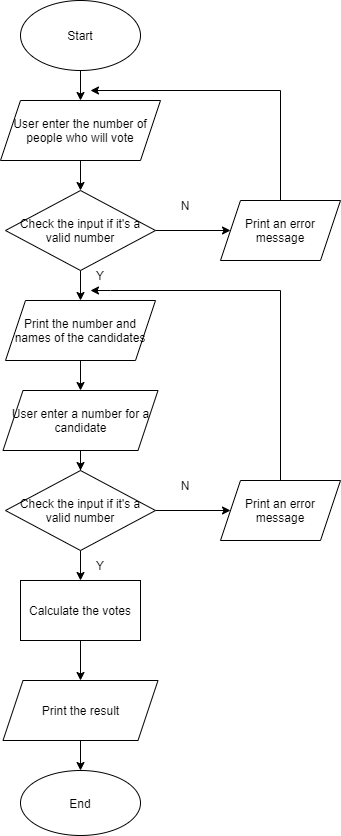

The diagram above was exported from draw.io. Its source (the exported page's mxGraphModel, read from the mxfile embedded in the PNG):
<mxGraphModel dx="1278" dy="489" grid="1" gridSize="10" guides="1" tooltips="1" connect="1" arrows="1" fold="1" page="1" pageScale="1" pageWidth="827" pageHeight="1169" math="0" shadow="0">
  <root>
    <mxCell id="0" />
    <mxCell id="1" parent="0" />
    <mxCell id="B9wwqCOdjcE7VjWMF2Yb-8" value="" style="edgeStyle=orthogonalEdgeStyle;rounded=0;orthogonalLoop=1;jettySize=auto;html=1;" parent="1" source="B9wwqCOdjcE7VjWMF2Yb-1" target="B9wwqCOdjcE7VjWMF2Yb-3" edge="1">
      <mxGeometry relative="1" as="geometry" />
    </mxCell>
    <mxCell id="B9wwqCOdjcE7VjWMF2Yb-1" value="Start" style="ellipse;whiteSpace=wrap;html=1;" parent="1" vertex="1">
      <mxGeometry x="160" y="50" width="120" height="70" as="geometry" />
    </mxCell>
    <mxCell id="bUoxmdFjH59BvTqrPWng-7" value="" style="edgeStyle=orthogonalEdgeStyle;rounded=0;orthogonalLoop=1;jettySize=auto;html=1;" edge="1" parent="1" source="B9wwqCOdjcE7VjWMF2Yb-3" target="bUoxmdFjH59BvTqrPWng-6">
      <mxGeometry relative="1" as="geometry" />
    </mxCell>
    <mxCell id="B9wwqCOdjcE7VjWMF2Yb-3" value="User enter the number of people who will vote" style="shape=parallelogram;perimeter=parallelogramPerimeter;whiteSpace=wrap;html=1;fixedSize=1;" parent="1" vertex="1">
      <mxGeometry x="140" y="150" width="160" height="60" as="geometry" />
    </mxCell>
    <mxCell id="B9wwqCOdjcE7VjWMF2Yb-10" value="" style="edgeStyle=orthogonalEdgeStyle;rounded=0;orthogonalLoop=1;jettySize=auto;html=1;" parent="1" source="B9wwqCOdjcE7VjWMF2Yb-4" edge="1">
      <mxGeometry relative="1" as="geometry">
        <mxPoint x="220" y="440" as="targetPoint" />
      </mxGeometry>
    </mxCell>
    <mxCell id="B9wwqCOdjcE7VjWMF2Yb-4" value="Print the number and names of the candidates" style="shape=parallelogram;perimeter=parallelogramPerimeter;whiteSpace=wrap;html=1;fixedSize=1;" parent="1" vertex="1">
      <mxGeometry x="145" y="350" width="150" height="60" as="geometry" />
    </mxCell>
    <mxCell id="B9wwqCOdjcE7VjWMF2Yb-24" value="End" style="ellipse;whiteSpace=wrap;html=1;" parent="1" vertex="1">
      <mxGeometry x="160" y="820" width="120" height="65" as="geometry" />
    </mxCell>
    <mxCell id="bUoxmdFjH59BvTqrPWng-17" value="" style="edgeStyle=orthogonalEdgeStyle;rounded=0;orthogonalLoop=1;jettySize=auto;html=1;" edge="1" parent="1" source="bUoxmdFjH59BvTqrPWng-1" target="bUoxmdFjH59BvTqrPWng-16">
      <mxGeometry relative="1" as="geometry" />
    </mxCell>
    <mxCell id="bUoxmdFjH59BvTqrPWng-1" value="User enter a number for a candidate" style="shape=parallelogram;perimeter=parallelogramPerimeter;whiteSpace=wrap;html=1;fixedSize=1;" vertex="1" parent="1">
      <mxGeometry x="142.5" y="440" width="155" height="60" as="geometry" />
    </mxCell>
    <mxCell id="bUoxmdFjH59BvTqrPWng-9" value="" style="edgeStyle=orthogonalEdgeStyle;rounded=0;orthogonalLoop=1;jettySize=auto;html=1;" edge="1" parent="1" source="bUoxmdFjH59BvTqrPWng-6" target="bUoxmdFjH59BvTqrPWng-8">
      <mxGeometry relative="1" as="geometry" />
    </mxCell>
    <mxCell id="bUoxmdFjH59BvTqrPWng-11" value="" style="edgeStyle=orthogonalEdgeStyle;rounded=0;orthogonalLoop=1;jettySize=auto;html=1;" edge="1" parent="1" source="bUoxmdFjH59BvTqrPWng-6" target="B9wwqCOdjcE7VjWMF2Yb-4">
      <mxGeometry relative="1" as="geometry" />
    </mxCell>
    <mxCell id="bUoxmdFjH59BvTqrPWng-6" value="Check the input if it's a valid number" style="rhombus;whiteSpace=wrap;html=1;" vertex="1" parent="1">
      <mxGeometry x="145" y="240" width="150" height="80" as="geometry" />
    </mxCell>
    <mxCell id="bUoxmdFjH59BvTqrPWng-10" style="edgeStyle=orthogonalEdgeStyle;rounded=0;orthogonalLoop=1;jettySize=auto;html=1;exitX=0.5;exitY=0;exitDx=0;exitDy=0;" edge="1" parent="1" source="bUoxmdFjH59BvTqrPWng-8">
      <mxGeometry relative="1" as="geometry">
        <mxPoint x="230" y="140" as="targetPoint" />
        <Array as="points">
          <mxPoint x="420" y="140" />
        </Array>
      </mxGeometry>
    </mxCell>
    <mxCell id="bUoxmdFjH59BvTqrPWng-8" value="Print an error message" style="shape=parallelogram;perimeter=parallelogramPerimeter;whiteSpace=wrap;html=1;fixedSize=1;" vertex="1" parent="1">
      <mxGeometry x="360" y="250" width="120" height="60" as="geometry" />
    </mxCell>
    <mxCell id="bUoxmdFjH59BvTqrPWng-19" value="" style="edgeStyle=orthogonalEdgeStyle;rounded=0;orthogonalLoop=1;jettySize=auto;html=1;" edge="1" parent="1" source="bUoxmdFjH59BvTqrPWng-16" target="bUoxmdFjH59BvTqrPWng-18">
      <mxGeometry relative="1" as="geometry" />
    </mxCell>
    <mxCell id="bUoxmdFjH59BvTqrPWng-27" value="" style="edgeStyle=orthogonalEdgeStyle;rounded=0;orthogonalLoop=1;jettySize=auto;html=1;" edge="1" parent="1" source="bUoxmdFjH59BvTqrPWng-16" target="bUoxmdFjH59BvTqrPWng-26">
      <mxGeometry relative="1" as="geometry" />
    </mxCell>
    <mxCell id="bUoxmdFjH59BvTqrPWng-16" value="Check the input if it's a valid number" style="rhombus;whiteSpace=wrap;html=1;" vertex="1" parent="1">
      <mxGeometry x="145" y="520" width="150" height="80" as="geometry" />
    </mxCell>
    <mxCell id="bUoxmdFjH59BvTqrPWng-20" style="edgeStyle=orthogonalEdgeStyle;rounded=0;orthogonalLoop=1;jettySize=auto;html=1;" edge="1" parent="1" source="bUoxmdFjH59BvTqrPWng-18">
      <mxGeometry relative="1" as="geometry">
        <mxPoint x="230" y="340" as="targetPoint" />
        <Array as="points">
          <mxPoint x="420" y="340" />
          <mxPoint x="250" y="340" />
        </Array>
      </mxGeometry>
    </mxCell>
    <mxCell id="bUoxmdFjH59BvTqrPWng-18" value="Print an error message" style="shape=parallelogram;perimeter=parallelogramPerimeter;whiteSpace=wrap;html=1;fixedSize=1;" vertex="1" parent="1">
      <mxGeometry x="360" y="530" width="120" height="60" as="geometry" />
    </mxCell>
    <mxCell id="bUoxmdFjH59BvTqrPWng-21" value="N" style="text;html=1;strokeColor=none;fillColor=none;align=center;verticalAlign=middle;whiteSpace=wrap;rounded=0;" vertex="1" parent="1">
      <mxGeometry x="295" y="240" width="60" height="30" as="geometry" />
    </mxCell>
    <mxCell id="bUoxmdFjH59BvTqrPWng-22" value="N" style="text;html=1;strokeColor=none;fillColor=none;align=center;verticalAlign=middle;whiteSpace=wrap;rounded=0;" vertex="1" parent="1">
      <mxGeometry x="295" y="520" width="60" height="30" as="geometry" />
    </mxCell>
    <mxCell id="bUoxmdFjH59BvTqrPWng-23" value="Y" style="text;html=1;strokeColor=none;fillColor=none;align=center;verticalAlign=middle;whiteSpace=wrap;rounded=0;" vertex="1" parent="1">
      <mxGeometry x="210" y="310" width="60" height="30" as="geometry" />
    </mxCell>
    <mxCell id="bUoxmdFjH59BvTqrPWng-24" value="Y" style="text;html=1;strokeColor=none;fillColor=none;align=center;verticalAlign=middle;whiteSpace=wrap;rounded=0;" vertex="1" parent="1">
      <mxGeometry x="210" y="600" width="60" height="30" as="geometry" />
    </mxCell>
    <mxCell id="bUoxmdFjH59BvTqrPWng-32" value="" style="edgeStyle=orthogonalEdgeStyle;rounded=0;orthogonalLoop=1;jettySize=auto;html=1;" edge="1" parent="1" source="bUoxmdFjH59BvTqrPWng-26" target="bUoxmdFjH59BvTqrPWng-31">
      <mxGeometry relative="1" as="geometry" />
    </mxCell>
    <mxCell id="bUoxmdFjH59BvTqrPWng-26" value="Calculate the votes" style="whiteSpace=wrap;html=1;" vertex="1" parent="1">
      <mxGeometry x="160" y="630" width="120" height="60" as="geometry" />
    </mxCell>
    <mxCell id="bUoxmdFjH59BvTqrPWng-33" value="" style="edgeStyle=orthogonalEdgeStyle;rounded=0;orthogonalLoop=1;jettySize=auto;html=1;" edge="1" parent="1" source="bUoxmdFjH59BvTqrPWng-31" target="B9wwqCOdjcE7VjWMF2Yb-24">
      <mxGeometry relative="1" as="geometry" />
    </mxCell>
    <mxCell id="bUoxmdFjH59BvTqrPWng-31" value="Print the result" style="shape=parallelogram;perimeter=parallelogramPerimeter;whiteSpace=wrap;html=1;fixedSize=1;" vertex="1" parent="1">
      <mxGeometry x="142.5" y="730" width="155" height="60" as="geometry" />
    </mxCell>
  </root>
</mxGraphModel>